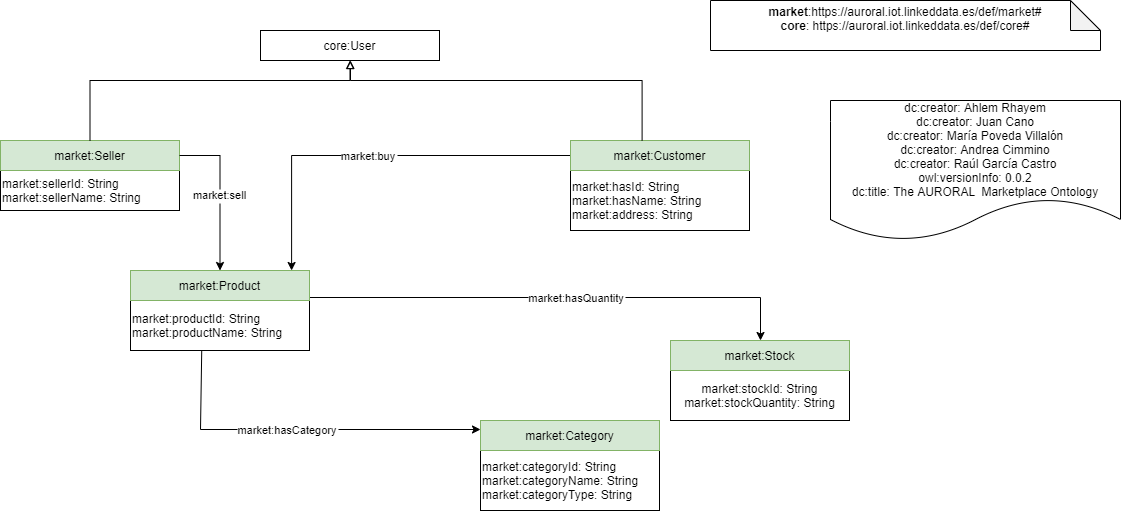

The diagram above was exported from draw.io. Its source (the exported page's mxGraphModel, read from the mxfile embedded in the PNG):
<mxGraphModel dx="2980" dy="2962" grid="1" gridSize="10" guides="1" tooltips="1" connect="1" arrows="1" fold="1" page="1" pageScale="1" pageWidth="1654" pageHeight="2336" math="0" shadow="0">
  <root>
    <mxCell id="0" />
    <mxCell id="1" parent="0" />
    <mxCell id="i5nerkvHXK-yTZkJUb-p-18" value="market:buy" style="edgeStyle=orthogonalEdgeStyle;rounded=0;orthogonalLoop=1;jettySize=auto;fontSize=11;endArrow=classic;endFill=1;entryX=0.9;entryY=0;entryDx=0;entryDy=0;" parent="1" source="RWa5MRrbY8D76r_HKVQr-6" target="RWa5MRrbY8D76r_HKVQr-18" edge="1">
      <mxGeometry x="0.0256" relative="1" as="geometry">
        <mxPoint as="offset" />
        <mxPoint x="-640" y="110" as="sourcePoint" />
        <mxPoint x="-880" y="200" as="targetPoint" />
        <Array as="points">
          <mxPoint x="-899" y="55" />
        </Array>
      </mxGeometry>
    </mxCell>
    <mxCell id="i5nerkvHXK-yTZkJUb-p-19" value="market:hasCategory" style="edgeStyle=orthogonalEdgeStyle;rounded=0;orthogonalLoop=1;jettySize=auto;fontSize=11;endArrow=classic;endFill=1;entryX=0;entryY=0.3;entryDx=0;entryDy=0;" parent="1" source="RWa5MRrbY8D76r_HKVQr-18" target="RWa5MRrbY8D76r_HKVQr-21" edge="1">
      <mxGeometry x="0.0585" relative="1" as="geometry">
        <mxPoint as="offset" />
        <mxPoint x="-995" y="270" as="sourcePoint" />
        <mxPoint x="-730" y="410" as="targetPoint" />
        <Array as="points">
          <mxPoint x="-990" y="329" />
        </Array>
      </mxGeometry>
    </mxCell>
    <mxCell id="i5nerkvHXK-yTZkJUb-p-23" value="market:hasQuantity" style="edgeStyle=orthogonalEdgeStyle;rounded=0;orthogonalLoop=1;jettySize=auto;fontSize=11;endArrow=classic;endFill=1;exitX=1;exitY=0.9;exitDx=0;exitDy=0;" parent="1" source="RWa5MRrbY8D76r_HKVQr-18" target="RWa5MRrbY8D76r_HKVQr-12" edge="1">
      <mxGeometry x="0.0805" relative="1" as="geometry">
        <mxPoint as="offset" />
        <mxPoint x="-985" y="270" as="sourcePoint" />
        <mxPoint x="-560" y="290" as="targetPoint" />
        <Array as="points">
          <mxPoint x="-430" y="197" />
        </Array>
      </mxGeometry>
    </mxCell>
    <mxCell id="RWa5MRrbY8D76r_HKVQr-1" value="&lt;div&gt;&lt;b&gt;market&lt;/b&gt;&lt;span&gt;:https://auroral.iot.linkeddata.es/def/market#&lt;/span&gt;&lt;br&gt;&lt;/div&gt;&lt;div&gt;&lt;b&gt;core&lt;/b&gt;:&amp;nbsp;https://auroral.iot.linkeddata.es/def/core#&lt;br&gt;&lt;/div&gt;&lt;div&gt;&lt;br&gt;&lt;/div&gt;" style="shape=note;whiteSpace=wrap;html=1;backgroundOutline=1;darkOpacity=0.05;" parent="1" vertex="1">
      <mxGeometry x="-480" y="-100" width="390" height="50" as="geometry" />
    </mxCell>
    <mxCell id="RWa5MRrbY8D76r_HKVQr-2" value="dc:creator: Ahlem Rhayem&#10;dc:creator: Juan Cano&#10;dc:creator: María Poveda Villalón&#10;dc:creator: Andrea Cimmino&#10;dc:creator: Raúl García Castro&#10;owl:versionInfo: 0.0.2&#10;dc:title: The AURORAL  Marketplace Ontology" style="shape=document;boundedLbl=1;" parent="1" vertex="1">
      <mxGeometry x="-360" width="290" height="140" as="geometry" />
    </mxCell>
    <mxCell id="RWa5MRrbY8D76r_HKVQr-5" value="market:hasId: String&lt;br&gt;market:hasName: String&lt;br&gt;market:address: String" style="rounded=0;whiteSpace=wrap;html=1;snapToPoint=1;points=[[0.1,0],[0.2,0],[0.3,0],[0.4,0],[0.5,0],[0.6,0],[0.7,0],[0.8,0],[0.9,0],[0,0.1],[0,0.3],[0,0.5],[0,0.7],[0,0.9],[0.1,1],[0.2,1],[0.3,1],[0.4,1],[0.5,1],[0.6,1],[0.7,1],[0.8,1],[0.9,1],[1,0.1],[1,0.3],[1,0.5],[1,0.7],[1,0.9]];align=left;" parent="1" vertex="1">
      <mxGeometry x="-620" y="70" width="179" height="60" as="geometry" />
    </mxCell>
    <mxCell id="RWa5MRrbY8D76r_HKVQr-6" value="market:Customer" style="rounded=0;whiteSpace=wrap;html=1;snapToPoint=1;points=[[0.1,0],[0.2,0],[0.3,0],[0.4,0],[0.5,0],[0.6,0],[0.7,0],[0.8,0],[0.9,0],[0,0.1],[0,0.3],[0,0.5],[0,0.7],[0,0.9],[0.1,1],[0.2,1],[0.3,1],[0.4,1],[0.5,1],[0.6,1],[0.7,1],[0.8,1],[0.9,1],[1,0.1],[1,0.3],[1,0.5],[1,0.7],[1,0.9]];fillColor=#d5e8d4;strokeColor=#82b366;" parent="1" vertex="1">
      <mxGeometry x="-620" y="39.999999999999886" width="179" height="30" as="geometry" />
    </mxCell>
    <mxCell id="RWa5MRrbY8D76r_HKVQr-11" value="market:stockId: String&lt;br&gt;market:stockQuantity: String" style="rounded=0;whiteSpace=wrap;html=1;snapToPoint=1;points=[[0.1,0],[0.2,0],[0.3,0],[0.4,0],[0.5,0],[0.6,0],[0.7,0],[0.8,0],[0.9,0],[0,0.1],[0,0.3],[0,0.5],[0,0.7],[0,0.9],[0.1,1],[0.2,1],[0.3,1],[0.4,1],[0.5,1],[0.6,1],[0.7,1],[0.8,1],[0.9,1],[1,0.1],[1,0.3],[1,0.5],[1,0.7],[1,0.9]];" parent="1" vertex="1">
      <mxGeometry x="-520" y="270" width="179" height="50" as="geometry" />
    </mxCell>
    <mxCell id="RWa5MRrbY8D76r_HKVQr-12" value="market:Stock" style="rounded=0;whiteSpace=wrap;html=1;snapToPoint=1;points=[[0.1,0],[0.2,0],[0.3,0],[0.4,0],[0.5,0],[0.6,0],[0.7,0],[0.8,0],[0.9,0],[0,0.1],[0,0.3],[0,0.5],[0,0.7],[0,0.9],[0.1,1],[0.2,1],[0.3,1],[0.4,1],[0.5,1],[0.6,1],[0.7,1],[0.8,1],[0.9,1],[1,0.1],[1,0.3],[1,0.5],[1,0.7],[1,0.9]];fillColor=#d5e8d4;strokeColor=#82b366;" parent="1" vertex="1">
      <mxGeometry x="-520" y="239.9999999999999" width="179" height="30" as="geometry" />
    </mxCell>
    <mxCell id="RWa5MRrbY8D76r_HKVQr-14" value="market:sellerId: String&lt;br&gt;market:sellerName: String" style="rounded=0;whiteSpace=wrap;html=1;snapToPoint=1;points=[[0.1,0],[0.2,0],[0.3,0],[0.4,0],[0.5,0],[0.6,0],[0.7,0],[0.8,0],[0.9,0],[0,0.1],[0,0.3],[0,0.5],[0,0.7],[0,0.9],[0.1,1],[0.2,1],[0.3,1],[0.4,1],[0.5,1],[0.6,1],[0.7,1],[0.8,1],[0.9,1],[1,0.1],[1,0.3],[1,0.5],[1,0.7],[1,0.9]];align=left;" parent="1" vertex="1">
      <mxGeometry x="-1190" y="70" width="179" height="40" as="geometry" />
    </mxCell>
    <mxCell id="RWa5MRrbY8D76r_HKVQr-15" value="market:Seller" style="rounded=0;whiteSpace=wrap;html=1;snapToPoint=1;points=[[0.1,0],[0.2,0],[0.3,0],[0.4,0],[0.5,0],[0.6,0],[0.7,0],[0.8,0],[0.9,0],[0,0.1],[0,0.3],[0,0.5],[0,0.7],[0,0.9],[0.1,1],[0.2,1],[0.3,1],[0.4,1],[0.5,1],[0.6,1],[0.7,1],[0.8,1],[0.9,1],[1,0.1],[1,0.3],[1,0.5],[1,0.7],[1,0.9]];fillColor=#d5e8d4;strokeColor=#82b366;" parent="1" vertex="1">
      <mxGeometry x="-1190" y="39.999999999999886" width="179" height="30" as="geometry" />
    </mxCell>
    <mxCell id="RWa5MRrbY8D76r_HKVQr-17" value="market:productId: String&lt;br&gt;market:productName: String" style="rounded=0;whiteSpace=wrap;html=1;snapToPoint=1;points=[[0.1,0],[0.2,0],[0.3,0],[0.4,0],[0.5,0],[0.6,0],[0.7,0],[0.8,0],[0.9,0],[0,0.1],[0,0.3],[0,0.5],[0,0.7],[0,0.9],[0.1,1],[0.2,1],[0.3,1],[0.4,1],[0.5,1],[0.6,1],[0.7,1],[0.8,1],[0.9,1],[1,0.1],[1,0.3],[1,0.5],[1,0.7],[1,0.9]];align=left;" parent="1" vertex="1">
      <mxGeometry x="-1060" y="200" width="179" height="50" as="geometry" />
    </mxCell>
    <mxCell id="RWa5MRrbY8D76r_HKVQr-18" value="market:Product" style="rounded=0;whiteSpace=wrap;html=1;snapToPoint=1;points=[[0.1,0],[0.2,0],[0.3,0],[0.4,0],[0.5,0],[0.6,0],[0.7,0],[0.8,0],[0.9,0],[0,0.1],[0,0.3],[0,0.5],[0,0.7],[0,0.9],[0.1,1],[0.2,1],[0.3,1],[0.4,1],[0.5,1],[0.6,1],[0.7,1],[0.8,1],[0.9,1],[1,0.1],[1,0.3],[1,0.5],[1,0.7],[1,0.9]];fillColor=#d5e8d4;strokeColor=#82b366;" parent="1" vertex="1">
      <mxGeometry x="-1060" y="169.9999999999999" width="179" height="30" as="geometry" />
    </mxCell>
    <mxCell id="RWa5MRrbY8D76r_HKVQr-20" value="market:categoryId: String&lt;br&gt;market:categoryName: String&lt;br&gt;market:categoryType: String" style="rounded=0;whiteSpace=wrap;html=1;snapToPoint=1;points=[[0.1,0],[0.2,0],[0.3,0],[0.4,0],[0.5,0],[0.6,0],[0.7,0],[0.8,0],[0.9,0],[0,0.1],[0,0.3],[0,0.5],[0,0.7],[0,0.9],[0.1,1],[0.2,1],[0.3,1],[0.4,1],[0.5,1],[0.6,1],[0.7,1],[0.8,1],[0.9,1],[1,0.1],[1,0.3],[1,0.5],[1,0.7],[1,0.9]];align=left;" parent="1" vertex="1">
      <mxGeometry x="-710" y="350" width="179" height="60" as="geometry" />
    </mxCell>
    <mxCell id="RWa5MRrbY8D76r_HKVQr-21" value="market:Category" style="rounded=0;whiteSpace=wrap;html=1;snapToPoint=1;points=[[0.1,0],[0.2,0],[0.3,0],[0.4,0],[0.5,0],[0.6,0],[0.7,0],[0.8,0],[0.9,0],[0,0.1],[0,0.3],[0,0.5],[0,0.7],[0,0.9],[0.1,1],[0.2,1],[0.3,1],[0.4,1],[0.5,1],[0.6,1],[0.7,1],[0.8,1],[0.9,1],[1,0.1],[1,0.3],[1,0.5],[1,0.7],[1,0.9]];fillColor=#d5e8d4;strokeColor=#82b366;" parent="1" vertex="1">
      <mxGeometry x="-710" y="319.9999999999999" width="179" height="30" as="geometry" />
    </mxCell>
    <mxCell id="RUqfULRkDDjHXAzUnsFt-1" value="market:sell" style="edgeStyle=orthogonalEdgeStyle;rounded=0;orthogonalLoop=1;jettySize=auto;fontSize=11;endArrow=classic;endFill=1;entryX=0.5;entryY=0;entryDx=0;entryDy=0;" parent="1" source="RWa5MRrbY8D76r_HKVQr-15" target="RWa5MRrbY8D76r_HKVQr-18" edge="1">
      <mxGeometry x="0.0256" relative="1" as="geometry">
        <mxPoint as="offset" />
        <mxPoint x="-722.1" y="-40" as="sourcePoint" />
        <mxPoint x="-1011.0000000000001" y="55" as="targetPoint" />
        <Array as="points">
          <mxPoint x="-970" y="55" />
        </Array>
      </mxGeometry>
    </mxCell>
    <mxCell id="nxNmkonJkLa2d9HgvvYY-1" value="core:User" style="rounded=0;whiteSpace=wrap;html=1;snapToPoint=1;points=[[0.1,0],[0.2,0],[0.3,0],[0.4,0],[0.5,0],[0.6,0],[0.7,0],[0.8,0],[0.9,0],[0,0.1],[0,0.3],[0,0.5],[0,0.7],[0,0.9],[0.1,1],[0.2,1],[0.3,1],[0.4,1],[0.5,1],[0.6,1],[0.7,1],[0.8,1],[0.9,1],[1,0.1],[1,0.3],[1,0.5],[1,0.7],[1,0.9]];" vertex="1" parent="1">
      <mxGeometry x="-930" y="-70.00000000000011" width="179" height="30" as="geometry" />
    </mxCell>
    <mxCell id="nxNmkonJkLa2d9HgvvYY-2" style="edgeStyle=orthogonalEdgeStyle;rounded=0;orthogonalLoop=1;jettySize=auto;html=1;fontSize=11;endArrow=block;endFill=0;exitX=0.4;exitY=0;exitDx=0;exitDy=0;" edge="1" parent="1" source="RWa5MRrbY8D76r_HKVQr-6">
      <mxGeometry relative="1" as="geometry">
        <mxPoint x="-756" y="10" as="sourcePoint" />
        <mxPoint x="-840" y="-40" as="targetPoint" />
        <Array as="points">
          <mxPoint x="-548" y="-20" />
          <mxPoint x="-840" y="-20" />
        </Array>
      </mxGeometry>
    </mxCell>
    <mxCell id="nxNmkonJkLa2d9HgvvYY-3" style="edgeStyle=orthogonalEdgeStyle;rounded=0;orthogonalLoop=1;jettySize=auto;html=1;fontSize=11;endArrow=block;endFill=0;exitX=0.5;exitY=0;exitDx=0;exitDy=0;entryX=0.5;entryY=1;entryDx=0;entryDy=0;" edge="1" parent="1" source="RWa5MRrbY8D76r_HKVQr-15" target="nxNmkonJkLa2d9HgvvYY-1">
      <mxGeometry relative="1" as="geometry">
        <mxPoint x="-881.0000000000001" y="20" as="sourcePoint" />
        <mxPoint x="-1172.6" y="-60" as="targetPoint" />
        <Array as="points">
          <mxPoint x="-1100" y="-20" />
          <mxPoint x="-840" y="-20" />
        </Array>
      </mxGeometry>
    </mxCell>
  </root>
</mxGraphModel>